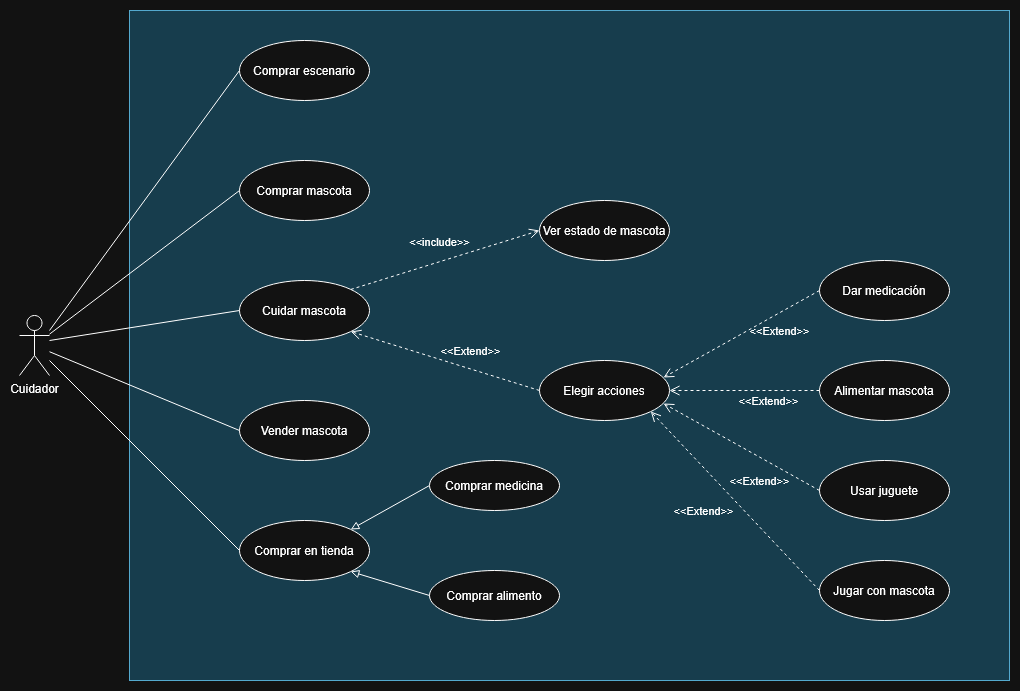

The diagram above was exported from draw.io. Its source (the exported page's mxGraphModel, read from the mxfile embedded in the PNG):
<mxGraphModel dx="2528" dy="938" grid="1" gridSize="10" guides="1" tooltips="1" connect="1" arrows="1" fold="1" page="1" pageScale="1" pageWidth="850" pageHeight="1100" math="0" shadow="0">
  <root>
    <mxCell id="0" />
    <mxCell id="1" parent="0" />
    <mxCell id="flQba4BmQE1XiNDvTdTF-28" value="" style="rounded=0;whiteSpace=wrap;html=1;fillColor=#b1ddf0;strokeColor=#10739e;movable=0;resizable=0;rotatable=0;deletable=0;editable=0;locked=1;connectable=0;" parent="1" vertex="1">
      <mxGeometry x="30" y="140" width="880" height="670" as="geometry" />
    </mxCell>
    <mxCell id="flQba4BmQE1XiNDvTdTF-1" value="Comprar escenario" style="ellipse;whiteSpace=wrap;html=1;" parent="1" vertex="1">
      <mxGeometry x="140" y="170" width="130" height="60" as="geometry" />
    </mxCell>
    <mxCell id="flQba4BmQE1XiNDvTdTF-2" value="Comprar mascota" style="ellipse;whiteSpace=wrap;html=1;" parent="1" vertex="1">
      <mxGeometry x="140" y="290" width="130" height="60" as="geometry" />
    </mxCell>
    <mxCell id="flQba4BmQE1XiNDvTdTF-3" value="Vender mascota" style="ellipse;whiteSpace=wrap;html=1;" parent="1" vertex="1">
      <mxGeometry x="140" y="530" width="130" height="60" as="geometry" />
    </mxCell>
    <mxCell id="flQba4BmQE1XiNDvTdTF-4" value="Cuidar mascota" style="ellipse;whiteSpace=wrap;html=1;" parent="1" vertex="1">
      <mxGeometry x="140" y="410" width="130" height="60" as="geometry" />
    </mxCell>
    <mxCell id="flQba4BmQE1XiNDvTdTF-5" value="Elegir acciones" style="ellipse;whiteSpace=wrap;html=1;" parent="1" vertex="1">
      <mxGeometry x="440" y="490" width="130" height="60" as="geometry" />
    </mxCell>
    <mxCell id="flQba4BmQE1XiNDvTdTF-6" value="Ver estado de mascota" style="ellipse;whiteSpace=wrap;html=1;" parent="1" vertex="1">
      <mxGeometry x="440" y="330" width="130" height="60" as="geometry" />
    </mxCell>
    <mxCell id="flQba4BmQE1XiNDvTdTF-7" value="Alimentar mascota" style="ellipse;whiteSpace=wrap;html=1;" parent="1" vertex="1">
      <mxGeometry x="720" y="490" width="130" height="60" as="geometry" />
    </mxCell>
    <mxCell id="flQba4BmQE1XiNDvTdTF-8" value="Usar juguete" style="ellipse;whiteSpace=wrap;html=1;" parent="1" vertex="1">
      <mxGeometry x="720" y="590" width="130" height="60" as="geometry" />
    </mxCell>
    <mxCell id="flQba4BmQE1XiNDvTdTF-9" value="Jugar con mascota" style="ellipse;whiteSpace=wrap;html=1;" parent="1" vertex="1">
      <mxGeometry x="720" y="690" width="130" height="60" as="geometry" />
    </mxCell>
    <mxCell id="flQba4BmQE1XiNDvTdTF-10" value="Dar medicación" style="ellipse;whiteSpace=wrap;html=1;" parent="1" vertex="1">
      <mxGeometry x="720" y="390" width="130" height="60" as="geometry" />
    </mxCell>
    <mxCell id="flQba4BmQE1XiNDvTdTF-11" value="Comprar en tienda" style="ellipse;whiteSpace=wrap;html=1;" parent="1" vertex="1">
      <mxGeometry x="140" y="650" width="130" height="60" as="geometry" />
    </mxCell>
    <mxCell id="flQba4BmQE1XiNDvTdTF-15" value="Comprar alimento" style="ellipse;whiteSpace=wrap;html=1;" parent="1" vertex="1">
      <mxGeometry x="330" y="700" width="130" height="50" as="geometry" />
    </mxCell>
    <mxCell id="flQba4BmQE1XiNDvTdTF-17" value="&amp;lt;&amp;lt;include&amp;gt;&amp;gt;" style="html=1;verticalAlign=bottom;endArrow=open;dashed=1;endSize=8;curved=0;rounded=0;exitX=1;exitY=0;exitDx=0;exitDy=0;labelBackgroundColor=none;entryX=0;entryY=0.5;entryDx=0;entryDy=0;" parent="1" source="flQba4BmQE1XiNDvTdTF-4" target="flQba4BmQE1XiNDvTdTF-6" edge="1">
      <mxGeometry x="-0.0247" y="11" relative="1" as="geometry">
        <mxPoint x="430" y="650" as="sourcePoint" />
        <mxPoint x="370" y="270" as="targetPoint" />
        <mxPoint y="1" as="offset" />
      </mxGeometry>
    </mxCell>
    <mxCell id="flQba4BmQE1XiNDvTdTF-19" value="&amp;lt;&amp;lt;Extend&amp;gt;&amp;gt;" style="html=1;verticalAlign=bottom;endArrow=open;dashed=1;endSize=8;curved=0;rounded=0;entryX=1;entryY=1;entryDx=0;entryDy=0;exitX=0;exitY=0.5;exitDx=0;exitDy=0;labelBackgroundColor=none;" parent="1" source="flQba4BmQE1XiNDvTdTF-5" target="flQba4BmQE1XiNDvTdTF-4" edge="1">
      <mxGeometry x="-0.2347" y="-8" relative="1" as="geometry">
        <mxPoint x="549" y="470" as="sourcePoint" />
        <mxPoint x="360" y="529" as="targetPoint" />
        <mxPoint as="offset" />
      </mxGeometry>
    </mxCell>
    <mxCell id="flQba4BmQE1XiNDvTdTF-20" value="&amp;lt;&amp;lt;Extend&amp;gt;&amp;gt;" style="html=1;verticalAlign=bottom;endArrow=open;dashed=1;endSize=8;curved=0;rounded=0;entryX=1;entryY=1;entryDx=0;entryDy=0;exitX=0;exitY=0.5;exitDx=0;exitDy=0;labelBackgroundColor=none;" parent="1" source="flQba4BmQE1XiNDvTdTF-9" target="flQba4BmQE1XiNDvTdTF-5" edge="1">
      <mxGeometry x="0.0668" y="37" relative="1" as="geometry">
        <mxPoint x="809" y="659" as="sourcePoint" />
        <mxPoint x="620" y="600" as="targetPoint" />
        <mxPoint as="offset" />
      </mxGeometry>
    </mxCell>
    <mxCell id="flQba4BmQE1XiNDvTdTF-21" value="&amp;lt;&amp;lt;Extend&amp;gt;&amp;gt;" style="html=1;verticalAlign=bottom;endArrow=open;dashed=1;endSize=8;curved=0;rounded=0;entryX=0.954;entryY=0.717;entryDx=0;entryDy=0;exitX=0;exitY=0.5;exitDx=0;exitDy=0;entryPerimeter=0;labelBackgroundColor=none;" parent="1" source="flQba4BmQE1XiNDvTdTF-8" target="flQba4BmQE1XiNDvTdTF-5" edge="1">
      <mxGeometry x="-0.4132" y="29" relative="1" as="geometry">
        <mxPoint x="859" y="659" as="sourcePoint" />
        <mxPoint x="670" y="600" as="targetPoint" />
        <mxPoint as="offset" />
      </mxGeometry>
    </mxCell>
    <mxCell id="flQba4BmQE1XiNDvTdTF-22" value="&amp;lt;&amp;lt;Extend&amp;gt;&amp;gt;" style="html=1;verticalAlign=bottom;endArrow=open;dashed=1;endSize=8;curved=0;rounded=0;entryX=1;entryY=0.5;entryDx=0;entryDy=0;exitX=0;exitY=0.5;exitDx=0;exitDy=0;labelBackgroundColor=none;" parent="1" source="flQba4BmQE1XiNDvTdTF-7" target="flQba4BmQE1XiNDvTdTF-5" edge="1">
      <mxGeometry x="-0.3333" y="20" relative="1" as="geometry">
        <mxPoint x="909" y="599" as="sourcePoint" />
        <mxPoint x="720" y="540" as="targetPoint" />
        <mxPoint as="offset" />
      </mxGeometry>
    </mxCell>
    <mxCell id="flQba4BmQE1XiNDvTdTF-24" value="&amp;lt;&amp;lt;Extend&amp;gt;&amp;gt;" style="html=1;verticalAlign=bottom;endArrow=open;dashed=1;endSize=8;curved=0;rounded=0;entryX=0.954;entryY=0.283;entryDx=0;entryDy=0;exitX=0;exitY=0.5;exitDx=0;exitDy=0;entryPerimeter=0;labelBackgroundColor=none;" parent="1" source="flQba4BmQE1XiNDvTdTF-10" target="flQba4BmQE1XiNDvTdTF-5" edge="1">
      <mxGeometry x="-0.3361" y="24" relative="1" as="geometry">
        <mxPoint x="869" y="559" as="sourcePoint" />
        <mxPoint x="680" y="500" as="targetPoint" />
        <mxPoint as="offset" />
      </mxGeometry>
    </mxCell>
    <mxCell id="flQba4BmQE1XiNDvTdTF-25" value="" style="endArrow=block;html=1;rounded=0;endFill=0;entryX=1;entryY=0;entryDx=0;entryDy=0;exitX=0;exitY=0.5;exitDx=0;exitDy=0;" parent="1" source="flQba4BmQE1XiNDvTdTF-14" target="flQba4BmQE1XiNDvTdTF-11" edge="1">
      <mxGeometry width="50" height="50" relative="1" as="geometry">
        <mxPoint x="910" y="810" as="sourcePoint" />
        <mxPoint x="960" y="760" as="targetPoint" />
      </mxGeometry>
    </mxCell>
    <mxCell id="flQba4BmQE1XiNDvTdTF-29" value="Cuidador" style="shape=umlActor;verticalLabelPosition=bottom;verticalAlign=top;html=1;outlineConnect=0;" parent="1" vertex="1">
      <mxGeometry x="-80" y="445" width="30" height="60" as="geometry" />
    </mxCell>
    <mxCell id="flQba4BmQE1XiNDvTdTF-34" value="" style="endArrow=none;html=1;rounded=0;entryX=0;entryY=0.5;entryDx=0;entryDy=0;" parent="1" target="flQba4BmQE1XiNDvTdTF-1" edge="1">
      <mxGeometry width="50" height="50" relative="1" as="geometry">
        <mxPoint x="-50" y="460" as="sourcePoint" />
        <mxPoint x="-10" y="420" as="targetPoint" />
      </mxGeometry>
    </mxCell>
    <mxCell id="flQba4BmQE1XiNDvTdTF-35" value="" style="endArrow=none;html=1;rounded=0;entryX=0;entryY=0.5;entryDx=0;entryDy=0;" parent="1" source="flQba4BmQE1XiNDvTdTF-29" target="flQba4BmQE1XiNDvTdTF-2" edge="1">
      <mxGeometry width="50" height="50" relative="1" as="geometry">
        <mxPoint x="90" y="680" as="sourcePoint" />
        <mxPoint x="280" y="420" as="targetPoint" />
      </mxGeometry>
    </mxCell>
    <mxCell id="flQba4BmQE1XiNDvTdTF-36" value="" style="endArrow=none;html=1;rounded=0;entryX=0;entryY=0.5;entryDx=0;entryDy=0;" parent="1" target="flQba4BmQE1XiNDvTdTF-4" edge="1">
      <mxGeometry width="50" height="50" relative="1" as="geometry">
        <mxPoint x="-50" y="470" as="sourcePoint" />
        <mxPoint x="180" y="520" as="targetPoint" />
      </mxGeometry>
    </mxCell>
    <mxCell id="flQba4BmQE1XiNDvTdTF-37" value="" style="endArrow=none;html=1;rounded=0;entryX=0;entryY=0.5;entryDx=0;entryDy=0;" parent="1" source="flQba4BmQE1XiNDvTdTF-29" target="flQba4BmQE1XiNDvTdTF-3" edge="1">
      <mxGeometry width="50" height="50" relative="1" as="geometry">
        <mxPoint x="-30" y="770" as="sourcePoint" />
        <mxPoint x="160" y="510" as="targetPoint" />
      </mxGeometry>
    </mxCell>
    <mxCell id="jUFDw8GVYunUTCaXhGlP-1" value="" style="endArrow=block;html=1;rounded=0;endFill=0;entryX=1;entryY=1;entryDx=0;entryDy=0;exitX=0;exitY=0.5;exitDx=0;exitDy=0;" edge="1" parent="1" source="flQba4BmQE1XiNDvTdTF-15" target="flQba4BmQE1XiNDvTdTF-11">
      <mxGeometry width="50" height="50" relative="1" as="geometry">
        <mxPoint x="950" y="405" as="sourcePoint" />
        <mxPoint x="251" y="701" as="targetPoint" />
      </mxGeometry>
    </mxCell>
    <mxCell id="flQba4BmQE1XiNDvTdTF-14" value="Comprar medicina" style="ellipse;whiteSpace=wrap;html=1;" parent="1" vertex="1">
      <mxGeometry x="330" y="590" width="130" height="50" as="geometry" />
    </mxCell>
    <mxCell id="jUFDw8GVYunUTCaXhGlP-3" value="" style="endArrow=none;html=1;rounded=0;" edge="1" parent="1">
      <mxGeometry width="50" height="50" relative="1" as="geometry">
        <mxPoint x="-50" y="490" as="sourcePoint" />
        <mxPoint x="140" y="680" as="targetPoint" />
      </mxGeometry>
    </mxCell>
  </root>
</mxGraphModel>